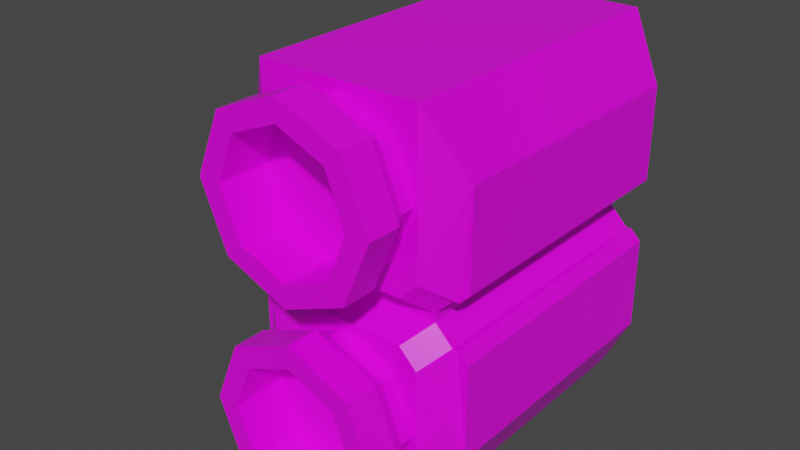 # Source: TinyRocketLauncher.blend  (saved by Blender 2.91.10; exported with 4.5.12 LTS)
import bpy
from mathutils import Matrix  # noqa: F401  (used for matrix-valued properties, if any)

bpy.ops.wm.read_factory_settings(use_empty=True)
scene = bpy.context.scene
scene.name = 'Scene'

# ---- collections
col_collection = bpy.data.collections.new('Collection'); scene.collection.children.link(col_collection)

# ---- images (referenced by path relative to the original .blend; pixels are not part of the script)
import os
ASSET_DIR = os.environ.get("B2B_ASSET_DIR", "")  # directory of the original .blend (textures are referenced by path, not embedded)
HERE = os.path.dirname(os.path.abspath(__file__))  # packed textures are extracted next to this script under _unpacked/

def load_image(name, relpath, width, height, colorspace="sRGB"):
    """Load a texture the original file referenced (path relative to the .blend, or extracted next to this script)."""
    p = next((c for c in (os.path.join(HERE, relpath), os.path.join(ASSET_DIR, relpath)) if relpath and os.path.exists(c)), "")
    if p:
        img = bpy.data.images.load(p, check_existing=True)
        img.name = name
    else:  # same state as the original file: an image datablock whose file is absent (Cycles renders it pink)
        img = bpy.data.images.new(name, width, height)
        img.source = "FILE"
        img.filepath = "//" + (relpath or name)
    img.colorspace_settings.name = colorspace
    return img
img_green_team_png = load_image('green_team.png', 'green_team.png', 1024, 1024, 'sRGB')

# ---- materials (node trees are filled in below, after node groups)
mat_material = bpy.data.materials.new('Material')
mat_material.alpha_threshold = 0.0
mat_material.use_transparent_shadow = False
mat_material.line_color = (0.0, 0.0, 0.0, 1.0)

# ---- material node trees
mat_material.use_nodes = True; mat_material.node_tree.nodes.clear()
_N = mat_material.node_tree.nodes; _L = mat_material.node_tree.links
n0 = _N.new('ShaderNodeOutputMaterial'); n0.name = 'Material Output'; n0.location = (300, 300)
n1 = _N.new('ShaderNodeBsdfPrincipled'); n1.name = 'Principled BSDF'; n1.location = (10, 300)
n1.distribution = 'GGX'
n1.subsurface_method = 'BURLEY'
n1.inputs[2].default_value = 0.4
n1.inputs[3].default_value = 1.45
n1.inputs[27].default_value = (0.0, 0.0, 0.0, 1.0)
n1.inputs[28].default_value = 1.0
n2 = _N.new('ShaderNodeTexImage'); n2.name = 'Image Texture'; n2.location = (-280, 280)
n2.image = img_green_team_png
_L.new(n1.outputs[0], n0.inputs[0])
_L.new(n2.outputs[0], n1.inputs[0])
n0.is_active_output = True

# ---- world
world_world = bpy.data.worlds.new('World'); scene.world = world_world
world_world.use_nodes = True; world_world.node_tree.nodes.clear()
_N = world_world.node_tree.nodes; _L = world_world.node_tree.links
n0 = _N.new('ShaderNodeOutputWorld'); n0.name = 'World Output'; n0.location = (300, 300)
n1 = _N.new('ShaderNodeBackground'); n1.name = 'Background'; n1.location = (10, 300)
n1.inputs[0].default_value = (0.05088, 0.05088, 0.05088, 1.0)
_L.new(n1.outputs[0], n0.inputs[0])
n0.is_active_output = True
world_world.color = (0.05088, 0.05088, 0.05088)
world_world.use_sun_shadow = False
world_world.sun_shadow_jitter_overblur = 0.0

# ---- meshes
me_cube = bpy.data.meshes.new('Cube')
me_cube.from_pydata([(-0.3496, 0.653, 0.8239), (-0.3496, -0.707, 0.8239), (0.0, -0.707, 0.8239), (0.0, 0.653, 0.8239), (-0.2895, -0.9828, 0.4596), (0.0, -0.9828, 0.07445), (0.0, -0.7672, 0.1375), (0.0, 0.706, 0.1884), (-0.2048, -0.9828, 0.2552), (-0.2726, -0.8396, 0.1873), (-0.3855, -0.8396, 0.4596), (-0.2726, -0.8396, 0.732), (0.0, -0.8396, 0.07445), (0.0, -0.8396, 0.8448), (0.0, -0.7672, 0.7818), (0.0, 0.706, 0.7818), (-0.2411, -0.7672, 0.6874), (-0.2049, 0.706, 0.6506), (-0.3354, -0.7672, 0.4596), (-0.284, 0.706, 0.4596), (-0.2411, -0.7672, 0.2318), (-0.2049, 0.706, 0.2687), (-0.2048, -0.9828, 0.6641), (0.0, -0.9828, 0.7488), (0.0, -0.9828, 0.8448), (-0.2726, -0.9828, 0.732), (-0.3855, -0.9828, 0.4596), (-0.2726, -0.9828, 0.1873), (0.0, -0.9828, 0.1704), (0.0, -0.7525, 0.7488), (0.0, -0.7525, 0.1704), (-0.2048, -0.7525, 0.6641), (-0.2895, -0.7525, 0.4596), (-0.2048, -0.7525, 0.2552), (-0.2411, 0.706, 0.6874), (0.0, 0.706, 0.7308), (-0.3354, 0.706, 0.4596), (-0.2411, 0.706, 0.2318), (0.0, 0.706, 0.1375), (0.0, 0.672, 0.7308), (0.0, 0.672, 0.1884), (-0.2049, 0.672, 0.6506), (-0.284, 0.672, 0.4596), (-0.2049, 0.672, 0.2687), (0.0, 0.653, 0.0959), (0.0, -0.707, 0.0959), (-0.4954, -0.6024, 0.5471), (-0.4954, 0.6024, 0.5471), (-0.4263, -0.6024, 0.0959), (-0.3496, -0.6024, 0.01918), (-0.2729, -0.707, 0.0959), (-0.3496, -0.707, 0.1726), (-0.3496, 0.6024, 0.01918), (-0.4263, 0.6024, 0.0959), (-0.3496, 0.653, 0.1726), (-0.2729, 0.653, 0.0959), (0.0, 0.6024, 0.01918), (0.0, -0.6024, 0.01918), (-0.3496, -0.6024, 0.0), (-0.3496, 0.6024, 0.0), (0.0, 0.6024, 0.0), (0.0, -0.6024, 0.0), (-0.4954, -0.6024, 0.1412), (-0.4501, -0.6024, 0.0959), (-0.4501, 0.6024, 0.0959), (-0.4954, 0.6024, 0.1412)], [], [(3, 0, 1, 2), (48, 51, 1, 46, 62, 63), (56, 52, 55, 44), (45, 50, 49, 57), (20, 6, 12, 9), (16, 18, 10, 11), (14, 16, 11, 13), (9, 12, 5, 27), (13, 11, 25, 24), (10, 9, 27, 26), (14, 15, 34, 16), (11, 10, 26, 25), (16, 34, 36, 18), (7, 21, 43, 40), (8, 28, 30, 33), (18, 36, 37, 20), (20, 37, 38, 6), (18, 20, 9, 10), (22, 23, 24, 25), (4, 22, 25, 26), (8, 4, 26, 27), (28, 8, 27, 5), (30, 29, 31, 32, 33), (22, 4, 32, 31), (4, 8, 33, 32), (23, 22, 31, 29), (35, 17, 34, 15), (17, 19, 36, 34), (19, 21, 37, 36), (21, 7, 38, 37), (39, 40, 43, 42, 41), (19, 17, 41, 42), (21, 19, 42, 43), (17, 35, 39, 41), (45, 2, 1, 51, 50), (0, 54, 53, 64, 65, 47), (53, 48, 63, 64), (55, 54, 0, 3, 44), (1, 0, 47, 46), (48, 49, 50, 51), (52, 53, 54, 55), (48, 53, 52, 49), (49, 52, 59, 58), (52, 56, 60, 59), (57, 49, 58, 61), (62, 65, 64, 63), (62, 46, 47, 65)])
_uv = me_cube.uv_layers.new(name='UVMap')
_uv.uv.foreach_set('vector', [0.7919, 0.6681, 0.7919, 0.6681, 0.7919, 0.6681, 0.7919, 0.6681, 0.7919, 0.6681, 0.7919, 0.6681, 0.7919, 0.6681, 0.7919, 0.6681, 0.7919, 0.6681, 0.7919, 0.6681, 0.7919, 0.6681, 0.7919, 0.6681, 0.7919, 0.6681, 0.7919, 0.6681, 0.7919, 0.6681, 0.7919, 0.6681, 0.7919, 0.6681, 0.7919, 0.6681, 0.826, 0.8846, 0.826, 0.8846, 0.826, 0.8846, 0.826, 0.8846, 0.826, 0.8846, 0.826, 0.8846, 0.826, 0.8846, 0.826, 0.8846, 0.826, 0.8846, 0.826, 0.8846, 0.826, 0.8846, 0.826, 0.8846, 0.826, 0.8846, 0.826, 0.8846, 0.826, 0.8846, 0.826, 0.8846, 0.826, 0.8846, 0.826, 0.8846, 0.826, 0.8846, 0.826, 0.8846, 0.826, 0.8846, 0.826, 0.8846, 0.826, 0.8846, 0.826, 0.8846, 0.826, 0.8846, 0.826, 0.8846, 0.826, 0.8846, 0.826, 0.8846, 0.826, 0.8846, 0.826, 0.8846, 0.826, 0.8846, 0.826, 0.8846, 0.826, 0.8846, 0.826, 0.8846, 0.826, 0.8846, 0.826, 0.8846, 0.826, 0.8846, 0.826, 0.8846, 0.826, 0.8846, 0.826, 0.8846, 0.826, 0.8846, 0.826, 0.8846, 0.826, 0.8846, 0.826, 0.8846, 0.826, 0.8846, 0.826, 0.8846, 0.826, 0.8846, 0.826, 0.8846, 0.826, 0.8846, 0.826, 0.8846, 0.826, 0.8846, 0.826, 0.8846, 0.826, 0.8846, 0.826, 0.8846, 0.826, 0.8846, 0.826, 0.8846, 0.826, 0.8846, 0.826, 0.8846, 0.826, 0.8846, 0.826, 0.8846, 0.826, 0.8846, 0.826, 0.8846, 0.826, 0.8846, 0.826, 0.8846, 0.826, 0.8846, 0.826, 0.8846, 0.826, 0.8846, 0.826, 0.8846, 0.826, 0.8846, 0.826, 0.8846, 0.826, 0.8846, 0.826, 0.8846, 0.826, 0.8846, 0.826, 0.8846, 0.826, 0.8846, 0.826, 0.8846, 0.826, 0.8846, 0.826, 0.8846, 0.826, 0.8846, 0.826, 0.8846, 0.826, 0.8846, 0.826, 0.8846, 0.826, 0.8846, 0.826, 0.8846, 0.826, 0.8846, 0.826, 0.8846, 0.826, 0.8846, 0.826, 0.8846, 0.826, 0.8846, 0.826, 0.8846, 0.826, 0.8846, 0.826, 0.8846, 0.826, 0.8846, 0.826, 0.8846, 0.826, 0.8846, 0.826, 0.8846, 0.826, 0.8846, 0.826, 0.8846, 0.826, 0.8846, 0.826, 0.8846, 0.826, 0.8846, 0.826, 0.8846, 0.826, 0.8846, 0.826, 0.8846, 0.826, 0.8846, 0.826, 0.8846, 0.826, 0.8846, 0.826, 0.8846, 0.826, 0.8846, 0.826, 0.8846, 0.826, 0.8846, 0.826, 0.8846, 0.826, 0.8846, 0.826, 0.8846, 0.826, 0.8846, 0.826, 0.8846, 0.826, 0.8846, 0.826, 0.8846, 0.826, 0.8846, 0.826, 0.8846, 0.826, 0.8846, 0.826, 0.8846, 0.7919, 0.6681, 0.7919, 0.6681, 0.7919, 0.6681, 0.7919, 0.6681, 0.7919, 0.6681, 0.7919, 0.6681, 0.7919, 0.6681, 0.7919, 0.6681, 0.7919, 0.6681, 0.7919, 0.6681, 0.7919, 0.6681, 0.7919, 0.6681, 0.7919, 0.6681, 0.7919, 0.6681, 0.7919, 0.6681, 0.7919, 0.6681, 0.7919, 0.6681, 0.7919, 0.6681, 0.7919, 0.6681, 0.7919, 0.6681, 0.7919, 0.6681, 0.7919, 0.6681, 0.7919, 0.6681, 0.7919, 0.6681, 0.7919, 0.6681, 0.7919, 0.6681, 0.7919, 0.6681, 0.7919, 0.6681, 0.7919, 0.6681, 0.7919, 0.6681, 0.7919, 0.6681, 0.7919, 0.6681, 0.7919, 0.6681, 0.7919, 0.6681, 0.7919, 0.6681, 0.7919, 0.6681, 0.7919, 0.6681, 0.7919, 0.6681, 0.7919, 0.6681, 0.7919, 0.6681, 0.7919, 0.6681, 0.7919, 0.6681, 0.7919, 0.6681, 0.7919, 0.6681, 0.7919, 0.6681, 0.7919, 0.6681, 0.7919, 0.6681, 0.7919, 0.6681, 0.7919, 0.6681, 0.7919, 0.6681, 0.7919, 0.6681, 0.7919, 0.6681, 0.7919, 0.6681, 0.7919, 0.6681, 0.7919, 0.6681, 0.7919, 0.6681])
me_cube.materials.append(mat_material)
me_cube.use_remesh_preserve_volume = False
me_cube.use_remesh_preserve_attributes = False
me_cube.use_mirror_vertex_groups = False
me_cube.update()
me_cube_001 = bpy.data.meshes.new('Cube.001')
me_cube_001.from_pydata([(0.0, 0.253, 0.0), (0.0, -0.253, 0.0), (-0.8892, -0.253, 0.0), (-0.8892, 0.253, 0.0), (0.0, 0.253, 0.1162), (0.0, 0.129, 0.2402), (0.0, -0.129, 0.2402), (0.0, -0.253, 0.1162), (-0.8892, 0.129, 0.2402), (-0.8892, 0.253, 0.1162), (-0.8892, -0.253, 0.1162), (-0.8892, -0.129, 0.2402)], [], [(3, 9, 4, 0), (2, 10, 11, 8, 9, 3), (1, 7, 10, 2), (6, 11, 10, 7), (8, 5, 4, 9), (5, 8, 11, 6)])
_uv = me_cube_001.uv_layers.new(name='UVMap')
_uv.uv.foreach_set('vector', [0.8312, 0.5208, 0.8312, 0.5208, 0.8312, 0.5208, 0.8312, 0.5208, 0.8312, 0.5208, 0.8312, 0.5208, 0.8312, 0.5208, 0.8312, 0.5208, 0.8312, 0.5208, 0.8312, 0.5208, 0.8312, 0.5208, 0.8312, 0.5208, 0.8312, 0.5208, 0.8312, 0.5208, 0.8312, 0.5208, 0.8312, 0.5208, 0.8312, 0.5208, 0.8312, 0.5208, 0.8312, 0.5208, 0.8312, 0.5208, 0.8312, 0.5208, 0.8312, 0.5208, 0.8312, 0.5208, 0.8312, 0.5208, 0.8312, 0.5208, 0.8312, 0.5208])
me_cube_001.materials.append(mat_material)
me_cube_001.use_remesh_preserve_volume = False
me_cube_001.use_remesh_preserve_attributes = False
me_cube_001.use_mirror_vertex_groups = False
me_cube_001.update()

# ---- objects
ob_cube = bpy.data.objects.new('Cube', me_cube)
ob_cube_001 = bpy.data.objects.new('Cube.001', me_cube_001)

# ---- transforms, parenting, visibility, modifiers, constraints
ob_cube.location = (0.0, 0.0, 0.0)
ob_cube.lock_rotations_4d = False
ob_cube.empty_display_type = 'ARROWS'
ob_cube.lineart.crease_threshold = 0.0
_m = ob_cube.modifiers.new('Mirror', 'MIRROR')
_m.use_axis = (True, False, True)
_m.use_clip = True
ob_cube_001.location = (0.0, 0.0, 0.0)
ob_cube_001.lock_rotations_4d = False
ob_cube_001.empty_display_type = 'ARROWS'
ob_cube_001.lineart.crease_threshold = 0.0
_m = ob_cube_001.modifiers.new('Mirror', 'MIRROR')
_m.use_axis = (False, False, True)
_m.use_clip = True

# ---- collection membership
col_collection.objects.link(ob_cube)
col_collection.objects.link(ob_cube_001)

# ---- scene / render settings (as saved in the file)
scene.frame_start = 1; scene.frame_end = 250; scene.frame_set(1)
scene.render.engine = 'BLENDER_EEVEE_NEXT'
scene.cycles.use_denoising = False
scene.cycles.samples = 128
scene.cycles.sampling_pattern = 'TABULATED_SOBOL'
scene.cycles.use_adaptive_sampling = False
scene.cycles.use_light_tree = False
scene.view_settings.view_transform = 'Filmic'
bpy.context.view_layer.update()

# ---- added for rendering (the .blend has no active camera and no usable light): camera, sun
cam_auto = bpy.data.cameras.new('AutoCamera')
cam_auto.lens = 50.0
cam_auto.sensor_width = 36.0
cam_auto.clip_end = 1000.0
ob_auto_camera = bpy.data.objects.new('AutoCamera', cam_auto)
scene.collection.objects.link(ob_auto_camera)
ob_auto_camera.location = (2.35767, -3.20387, 2.04365)
ob_auto_camera.rotation_euler = (1.09748, -7.21219e-08, 0.694738)
scene.camera = ob_auto_camera
light_auto_sun = bpy.data.lights.new('AutoSun', 'SUN')
light_auto_sun.energy = 3.0
light_auto_sun.angle = 0.0523599
ob_auto_sun = bpy.data.objects.new('AutoSun', light_auto_sun)
scene.collection.objects.link(ob_auto_sun)
ob_auto_sun.rotation_euler = (0.872665, 0.174533, 0.523599)
bpy.context.view_layer.update()

